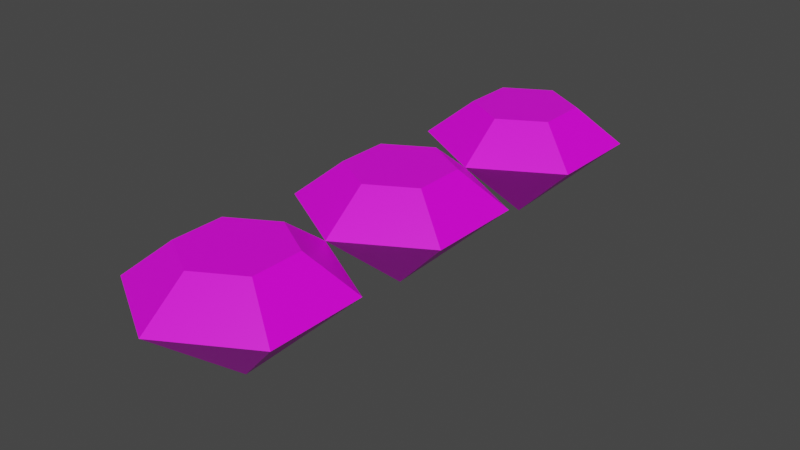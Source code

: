 # Source: Gems.blend  (saved by Blender 2.91.10; exported with 4.5.12 LTS)
import bpy
from mathutils import Matrix  # noqa: F401  (used for matrix-valued properties, if any)

bpy.ops.wm.read_factory_settings(use_empty=True)
scene = bpy.context.scene
scene.name = 'Scene'

# ---- collections
col_collection = bpy.data.collections.new('Collection'); scene.collection.children.link(col_collection)

# ---- images (referenced by path relative to the original .blend; pixels are not part of the script)
import os
ASSET_DIR = os.environ.get("B2B_ASSET_DIR", "")  # directory of the original .blend (textures are referenced by path, not embedded)
HERE = os.path.dirname(os.path.abspath(__file__))  # packed textures are extracted next to this script under _unpacked/

def load_image(name, relpath, width, height, colorspace="sRGB"):
    """Load a texture the original file referenced (path relative to the .blend, or extracted next to this script)."""
    p = next((c for c in (os.path.join(HERE, relpath), os.path.join(ASSET_DIR, relpath)) if relpath and os.path.exists(c)), "")
    if p:
        img = bpy.data.images.load(p, check_existing=True)
        img.name = name
    else:  # same state as the original file: an image datablock whose file is absent (Cycles renders it pink)
        img = bpy.data.images.new(name, width, height)
        img.source = "FILE"
        img.filepath = "//" + (relpath or name)
    img.colorspace_settings.name = colorspace
    return img
img_tt_rts_units_blueb_tga = load_image('TT_RTS_Units_blueB.tga', 'TT_RTS_Units_blueB.tga', 1024, 1024, 'sRGB')

# ---- materials (node trees are filled in below, after node groups)
mat_composite = bpy.data.materials.new('Composite')
mat_composite.alpha_threshold = 0.0
mat_composite.use_transparent_shadow = False
mat_composite.line_color = (0.0, 0.0, 0.0, 1.0)

# ---- material node trees
mat_composite.use_nodes = True; mat_composite.node_tree.nodes.clear()
_N = mat_composite.node_tree.nodes; _L = mat_composite.node_tree.links
n0 = _N.new('ShaderNodeOutputMaterial'); n0.name = 'Material Output'; n0.location = (300, 300)
n1 = _N.new('ShaderNodeBsdfPrincipled'); n1.name = 'Principled BSDF'; n1.location = (10, 300)
n1.distribution = 'GGX'
n1.subsurface_method = 'BURLEY'
n1.inputs[2].default_value = 0.4
n1.inputs[3].default_value = 1.45
n1.inputs[27].default_value = (0.0, 0.0, 0.0, 1.0)
n1.inputs[28].default_value = 1.0
n2 = _N.new('ShaderNodeTexImage'); n2.name = 'Image Texture'; n2.location = (-421, 255)
n2.image = img_tt_rts_units_blueb_tga
_L.new(n1.outputs[0], n0.inputs[0])
_L.new(n2.outputs[0], n1.inputs[0])
n0.is_active_output = True

# ---- world
world_world = bpy.data.worlds.new('World'); scene.world = world_world
world_world.use_nodes = True; world_world.node_tree.nodes.clear()
_N = world_world.node_tree.nodes; _L = world_world.node_tree.links
n0 = _N.new('ShaderNodeOutputWorld'); n0.name = 'World Output'; n0.location = (300, 300)
n1 = _N.new('ShaderNodeBackground'); n1.name = 'Background'; n1.location = (10, 300)
n1.inputs[0].default_value = (0.05088, 0.05088, 0.05088, 1.0)
_L.new(n1.outputs[0], n0.inputs[0])
n0.is_active_output = True
world_world.color = (0.05088, 0.05088, 0.05088)
world_world.use_sun_shadow = False
world_world.sun_shadow_jitter_overblur = 0.0

# ---- meshes
me_cone = bpy.data.meshes.new('Cone')
me_cone.from_pydata([(0.0, -1.0, -0.4286), (0.866, -0.5, -0.4286), (0.866, 0.5, -0.4286), (-8.742e-08, 1.0, -0.4286), (-0.866, 0.5, -0.4286), (-0.866, -0.5, -0.4286), (0.0, 1.328e-07, -1.278), (-9.397e-09, -0.527, -0.05961), (0.4564, -0.2635, -0.05961), (0.4564, 0.2635, -0.05961), (-5.547e-08, 0.527, -0.05961), (-0.4564, 0.2635, -0.05961), (-0.4564, -0.2635, -0.05961)], [], [(0, 6, 1), (1, 6, 2), (2, 6, 3), (3, 6, 4), (5, 0, 7, 12), (4, 6, 5), (5, 6, 0), (7, 8, 9, 10, 11, 12), (0, 1, 8, 7), (4, 5, 12, 11), (3, 4, 11, 10), (2, 3, 10, 9), (1, 2, 9, 8)])
_uv = me_cone.uv_layers.new(name='UVMap')
_uv.uv.foreach_set('vector', [0.6801, 0.7334, 0.6801, 0.731, 0.6822, 0.7322, 0.6822, 0.7322, 0.6801, 0.731, 0.6822, 0.7298, 0.6822, 0.7298, 0.6801, 0.731, 0.6801, 0.7286, 0.6801, 0.7286, 0.6801, 0.731, 0.678, 0.7298, 0.678, 0.7322, 0.6801, 0.7334, 0.6801, 0.7334, 0.678, 0.7322, 0.678, 0.7298, 0.6801, 0.731, 0.678, 0.7322, 0.678, 0.7322, 0.6801, 0.731, 0.6801, 0.7334, 0.6851, 0.7334, 0.6871, 0.7322, 0.6871, 0.7298, 0.6851, 0.7286, 0.683, 0.7298, 0.683, 0.7322, 0.6801, 0.7334, 0.6822, 0.7322, 0.6822, 0.7322, 0.6801, 0.7334, 0.678, 0.7298, 0.678, 0.7322, 0.678, 0.7322, 0.678, 0.7298, 0.6801, 0.7286, 0.678, 0.7298, 0.678, 0.7298, 0.6801, 0.7286, 0.6822, 0.7298, 0.6801, 0.7286, 0.6801, 0.7286, 0.6822, 0.7298, 0.6822, 0.7322, 0.6822, 0.7298, 0.6822, 0.7298, 0.6822, 0.7322])
me_cone.materials.append(mat_composite)
me_cone.use_remesh_fix_poles = True
me_cone.use_remesh_preserve_attributes = False
me_cone.use_mirror_vertex_groups = False
me_cone.update()
me_cone_001 = bpy.data.meshes.new('Cone.001')
me_cone_001.from_pydata([(0.0, -1.0, -0.4286), (0.866, -0.5, -0.4286), (0.866, 0.5, -0.4286), (-8.742e-08, 1.0, -0.4286), (-0.866, 0.5, -0.4286), (-0.866, -0.5, -0.4286), (0.0, 1.328e-07, -1.278), (-9.397e-09, -0.527, -0.05961), (0.4564, -0.2635, -0.05961), (0.4564, 0.2635, -0.05961), (-5.547e-08, 0.527, -0.05961), (-0.4564, 0.2635, -0.05961), (-0.4564, -0.2635, -0.05961)], [], [(0, 6, 1), (1, 6, 2), (2, 6, 3), (3, 6, 4), (5, 0, 7, 12), (4, 6, 5), (5, 6, 0), (7, 8, 9, 10, 11, 12), (0, 1, 8, 7), (4, 5, 12, 11), (3, 4, 11, 10), (2, 3, 10, 9), (1, 2, 9, 8)])
_uv = me_cone_001.uv_layers.new(name='UVMap')
_uv.uv.foreach_set('vector', [0.7138, 0.7334, 0.7138, 0.731, 0.7159, 0.7322, 0.7159, 0.7322, 0.7138, 0.731, 0.7159, 0.7298, 0.7159, 0.7298, 0.7138, 0.731, 0.7138, 0.7286, 0.7138, 0.7286, 0.7138, 0.731, 0.7118, 0.7298, 0.7118, 0.7322, 0.7138, 0.7334, 0.7138, 0.7334, 0.7118, 0.7322, 0.7118, 0.7298, 0.7138, 0.731, 0.7118, 0.7322, 0.7118, 0.7322, 0.7138, 0.731, 0.7138, 0.7334, 0.7188, 0.7334, 0.7209, 0.7322, 0.7209, 0.7298, 0.7188, 0.7286, 0.7167, 0.7298, 0.7167, 0.7322, 0.7138, 0.7334, 0.7159, 0.7322, 0.7159, 0.7322, 0.7138, 0.7334, 0.7118, 0.7298, 0.7118, 0.7322, 0.7118, 0.7322, 0.7118, 0.7298, 0.7138, 0.7286, 0.7118, 0.7298, 0.7118, 0.7298, 0.7138, 0.7286, 0.7159, 0.7298, 0.7138, 0.7286, 0.7138, 0.7286, 0.7159, 0.7298, 0.7159, 0.7322, 0.7159, 0.7298, 0.7159, 0.7298, 0.7159, 0.7322])
me_cone_001.materials.append(mat_composite)
me_cone_001.use_remesh_fix_poles = True
me_cone_001.use_remesh_preserve_attributes = False
me_cone_001.use_mirror_vertex_groups = False
me_cone_001.update()
me_cone_002 = bpy.data.meshes.new('Cone.002')
me_cone_002.from_pydata([(0.0, -1.0, -0.4286), (0.866, -0.5, -0.4286), (0.866, 0.5, -0.4286), (-8.742e-08, 1.0, -0.4286), (-0.866, 0.5, -0.4286), (-0.866, -0.5, -0.4286), (0.0, 1.328e-07, -1.278), (-9.397e-09, -0.527, -0.05961), (0.4564, -0.2635, -0.05961), (0.4564, 0.2635, -0.05961), (-5.547e-08, 0.527, -0.05961), (-0.4564, 0.2635, -0.05961), (-0.4564, -0.2635, -0.05961)], [], [(0, 6, 1), (1, 6, 2), (2, 6, 3), (3, 6, 4), (5, 0, 7, 12), (4, 6, 5), (5, 6, 0), (7, 8, 9, 10, 11, 12), (0, 1, 8, 7), (4, 5, 12, 11), (3, 4, 11, 10), (2, 3, 10, 9), (1, 2, 9, 8)])
_uv = me_cone_002.uv_layers.new(name='UVMap')
_uv.uv.foreach_set('vector', [0.1505, 0.9821, 0.1505, 0.9797, 0.1526, 0.9809, 0.1526, 0.9809, 0.1505, 0.9797, 0.1526, 0.9785, 0.1526, 0.9785, 0.1505, 0.9797, 0.1505, 0.9774, 0.1505, 0.9774, 0.1505, 0.9797, 0.1485, 0.9785, 0.1485, 0.9809, 0.1505, 0.9821, 0.1505, 0.9821, 0.1485, 0.9809, 0.1485, 0.9785, 0.1505, 0.9797, 0.1485, 0.9809, 0.1485, 0.9809, 0.1505, 0.9797, 0.1505, 0.9821, 0.1555, 0.9821, 0.1576, 0.9809, 0.1576, 0.9785, 0.1555, 0.9774, 0.1535, 0.9785, 0.1535, 0.9809, 0.1505, 0.9821, 0.1526, 0.9809, 0.1526, 0.9809, 0.1505, 0.9821, 0.1485, 0.9785, 0.1485, 0.9809, 0.1485, 0.9809, 0.1485, 0.9785, 0.1505, 0.9774, 0.1485, 0.9785, 0.1485, 0.9785, 0.1505, 0.9774, 0.1526, 0.9785, 0.1505, 0.9774, 0.1505, 0.9774, 0.1526, 0.9785, 0.1526, 0.9809, 0.1526, 0.9785, 0.1526, 0.9785, 0.1526, 0.9809])
me_cone_002.materials.append(mat_composite)
me_cone_002.use_remesh_fix_poles = True
me_cone_002.use_remesh_preserve_attributes = False
me_cone_002.use_mirror_vertex_groups = False
me_cone_002.update()

# ---- objects
ob_gem_1 = bpy.data.objects.new('Gem 1', me_cone)
ob_gem_2 = bpy.data.objects.new('Gem 2', me_cone_001)
ob_gem_3 = bpy.data.objects.new('Gem 3', me_cone_002)

# ---- transforms, parenting, visibility, modifiers, constraints
ob_gem_1.location = (0.0, -0.5, 0.0)
ob_gem_1.scale = (0.25, 0.25, 0.25)
ob_gem_1.lineart.crease_threshold = 0.0
ob_gem_2.location = (0.0, 0.5, 0.0)
ob_gem_2.scale = (0.25, 0.25, 0.25)
ob_gem_2.lineart.crease_threshold = 0.0
ob_gem_3.location = (0.0, 0.0, 0.0)
ob_gem_3.scale = (0.25, 0.25, 0.25)
ob_gem_3.lineart.crease_threshold = 0.0

# ---- collection membership
col_collection.objects.link(ob_gem_1)
col_collection.objects.link(ob_gem_2)
col_collection.objects.link(ob_gem_3)

# ---- scene / render settings (as saved in the file)
scene.frame_start = 1; scene.frame_end = 250; scene.frame_set(1)
scene.render.engine = 'BLENDER_EEVEE_NEXT'
scene.cycles.use_denoising = False
scene.cycles.samples = 128
scene.cycles.sampling_pattern = 'TABULATED_SOBOL'
scene.cycles.use_adaptive_sampling = False
scene.cycles.use_light_tree = False
scene.view_settings.view_transform = 'Filmic'
bpy.context.view_layer.update()

# ---- added for rendering (the .blend has no active camera and no usable light): camera, sun
cam_auto = bpy.data.cameras.new('AutoCamera')
cam_auto.lens = 50.0
cam_auto.sensor_width = 36.0
cam_auto.clip_end = 1000.0
ob_auto_camera = bpy.data.objects.new('AutoCamera', cam_auto)
scene.collection.objects.link(ob_auto_camera)
ob_auto_camera.location = (1.47174, -1.76608, 1.0102)
ob_auto_camera.rotation_euler = (1.09748, -7.21219e-08, 0.694738)
scene.camera = ob_auto_camera
light_auto_sun = bpy.data.lights.new('AutoSun', 'SUN')
light_auto_sun.energy = 3.0
light_auto_sun.angle = 0.0523599
ob_auto_sun = bpy.data.objects.new('AutoSun', light_auto_sun)
scene.collection.objects.link(ob_auto_sun)
ob_auto_sun.rotation_euler = (0.872665, 0.174533, 0.523599)
bpy.context.view_layer.update()
